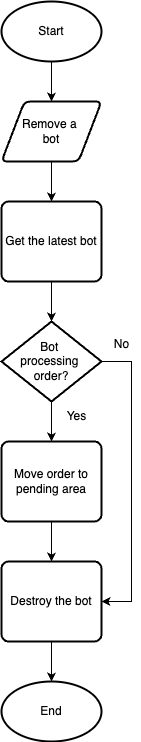

The diagram above was exported from draw.io. Its source (the exported page's mxGraphModel, read from the mxfile embedded in the PNG):
<mxGraphModel dx="1114" dy="639" grid="1" gridSize="10" guides="1" tooltips="1" connect="1" arrows="1" fold="1" page="1" pageScale="1" pageWidth="850" pageHeight="1100" math="0" shadow="0">
  <root>
    <mxCell id="0" />
    <mxCell id="1" parent="0" />
    <mxCell id="-V4DVJTrNbAIOlmBK03b-1" style="edgeStyle=orthogonalEdgeStyle;rounded=0;orthogonalLoop=1;jettySize=auto;html=1;entryX=0.5;entryY=0;entryDx=0;entryDy=0;" edge="1" parent="1" source="-V4DVJTrNbAIOlmBK03b-2" target="-V4DVJTrNbAIOlmBK03b-16">
      <mxGeometry relative="1" as="geometry" />
    </mxCell>
    <mxCell id="-V4DVJTrNbAIOlmBK03b-2" value="Start" style="strokeWidth=2;html=1;shape=mxgraph.flowchart.start_1;whiteSpace=wrap;" vertex="1" parent="1">
      <mxGeometry x="350" y="120" width="100" height="60" as="geometry" />
    </mxCell>
    <mxCell id="-V4DVJTrNbAIOlmBK03b-3" value="Get the latest bot" style="rounded=1;whiteSpace=wrap;html=1;absoluteArcSize=1;arcSize=14;strokeWidth=2;" vertex="1" parent="1">
      <mxGeometry x="350" y="320" width="100" height="80" as="geometry" />
    </mxCell>
    <mxCell id="-V4DVJTrNbAIOlmBK03b-4" style="edgeStyle=orthogonalEdgeStyle;rounded=0;orthogonalLoop=1;jettySize=auto;html=1;entryX=0.5;entryY=0;entryDx=0;entryDy=0;" edge="1" parent="1" source="-V4DVJTrNbAIOlmBK03b-6" target="-V4DVJTrNbAIOlmBK03b-10">
      <mxGeometry relative="1" as="geometry" />
    </mxCell>
    <mxCell id="-V4DVJTrNbAIOlmBK03b-5" style="edgeStyle=orthogonalEdgeStyle;rounded=0;orthogonalLoop=1;jettySize=auto;html=1;entryX=1;entryY=0.5;entryDx=0;entryDy=0;" edge="1" parent="1" source="-V4DVJTrNbAIOlmBK03b-6" target="-V4DVJTrNbAIOlmBK03b-11">
      <mxGeometry relative="1" as="geometry">
        <mxPoint x="490" y="480" as="targetPoint" />
        <Array as="points">
          <mxPoint x="480" y="480" />
          <mxPoint x="480" y="720" />
        </Array>
      </mxGeometry>
    </mxCell>
    <mxCell id="-V4DVJTrNbAIOlmBK03b-6" value="Bot&amp;nbsp;&lt;div&gt;processing&amp;nbsp;&lt;/div&gt;&lt;div&gt;order?&lt;/div&gt;" style="strokeWidth=2;html=1;shape=mxgraph.flowchart.decision;whiteSpace=wrap;" vertex="1" parent="1">
      <mxGeometry x="350" y="440" width="100" height="80" as="geometry" />
    </mxCell>
    <mxCell id="-V4DVJTrNbAIOlmBK03b-7" style="edgeStyle=orthogonalEdgeStyle;rounded=0;orthogonalLoop=1;jettySize=auto;html=1;entryX=0.5;entryY=0;entryDx=0;entryDy=0;entryPerimeter=0;" edge="1" parent="1" source="-V4DVJTrNbAIOlmBK03b-3" target="-V4DVJTrNbAIOlmBK03b-6">
      <mxGeometry relative="1" as="geometry" />
    </mxCell>
    <mxCell id="-V4DVJTrNbAIOlmBK03b-8" value="Yes" style="text;html=1;align=center;verticalAlign=middle;resizable=0;points=[];autosize=1;strokeColor=none;fillColor=none;" vertex="1" parent="1">
      <mxGeometry x="405" y="520" width="40" height="30" as="geometry" />
    </mxCell>
    <mxCell id="-V4DVJTrNbAIOlmBK03b-9" style="edgeStyle=orthogonalEdgeStyle;rounded=0;orthogonalLoop=1;jettySize=auto;html=1;entryX=0.5;entryY=0;entryDx=0;entryDy=0;" edge="1" parent="1" source="-V4DVJTrNbAIOlmBK03b-10" target="-V4DVJTrNbAIOlmBK03b-11">
      <mxGeometry relative="1" as="geometry" />
    </mxCell>
    <mxCell id="-V4DVJTrNbAIOlmBK03b-10" value="Move order to pending area" style="rounded=1;whiteSpace=wrap;html=1;absoluteArcSize=1;arcSize=14;strokeWidth=2;" vertex="1" parent="1">
      <mxGeometry x="350" y="560" width="100" height="80" as="geometry" />
    </mxCell>
    <mxCell id="-V4DVJTrNbAIOlmBK03b-11" value="Destroy the bot" style="rounded=1;whiteSpace=wrap;html=1;absoluteArcSize=1;arcSize=14;strokeWidth=2;" vertex="1" parent="1">
      <mxGeometry x="350" y="680" width="100" height="80" as="geometry" />
    </mxCell>
    <mxCell id="-V4DVJTrNbAIOlmBK03b-12" value="End" style="strokeWidth=2;html=1;shape=mxgraph.flowchart.start_1;whiteSpace=wrap;" vertex="1" parent="1">
      <mxGeometry x="350" y="800" width="100" height="60" as="geometry" />
    </mxCell>
    <mxCell id="-V4DVJTrNbAIOlmBK03b-13" style="edgeStyle=orthogonalEdgeStyle;rounded=0;orthogonalLoop=1;jettySize=auto;html=1;entryX=0.5;entryY=0;entryDx=0;entryDy=0;entryPerimeter=0;" edge="1" parent="1" source="-V4DVJTrNbAIOlmBK03b-11" target="-V4DVJTrNbAIOlmBK03b-12">
      <mxGeometry relative="1" as="geometry" />
    </mxCell>
    <mxCell id="-V4DVJTrNbAIOlmBK03b-14" value="No" style="text;html=1;align=center;verticalAlign=middle;resizable=0;points=[];autosize=1;strokeColor=none;fillColor=none;" vertex="1" parent="1">
      <mxGeometry x="450" y="448" width="40" height="30" as="geometry" />
    </mxCell>
    <mxCell id="-V4DVJTrNbAIOlmBK03b-15" style="edgeStyle=orthogonalEdgeStyle;rounded=0;orthogonalLoop=1;jettySize=auto;html=1;entryX=0.5;entryY=0;entryDx=0;entryDy=0;" edge="1" parent="1" source="-V4DVJTrNbAIOlmBK03b-16" target="-V4DVJTrNbAIOlmBK03b-3">
      <mxGeometry relative="1" as="geometry" />
    </mxCell>
    <mxCell id="-V4DVJTrNbAIOlmBK03b-16" value="Remove a&amp;nbsp;&lt;div&gt;bot&lt;/div&gt;" style="shape=parallelogram;html=1;strokeWidth=2;perimeter=parallelogramPerimeter;whiteSpace=wrap;rounded=1;arcSize=12;size=0.23;" vertex="1" parent="1">
      <mxGeometry x="350" y="220" width="100" height="60" as="geometry" />
    </mxCell>
  </root>
</mxGraphModel>